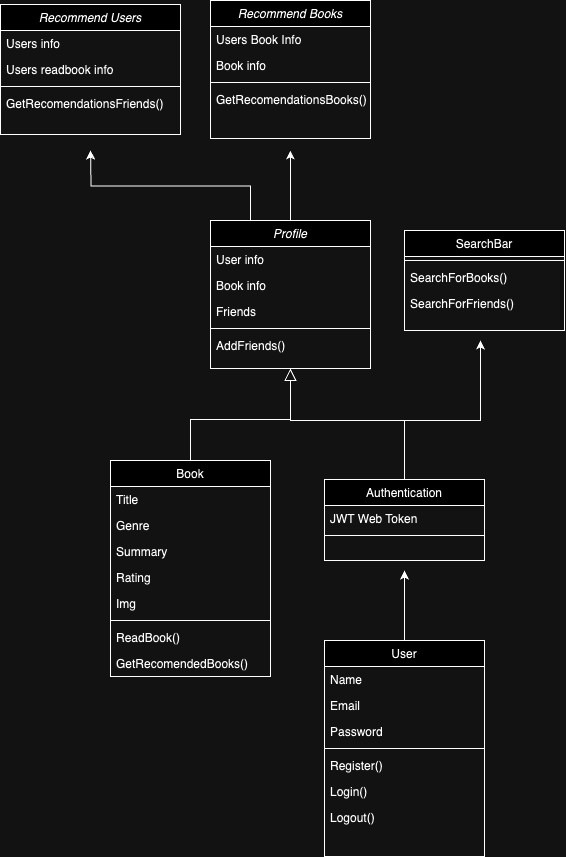

The diagram above was exported from draw.io. Its source (the exported page's mxGraphModel, read from the mxfile embedded in the PNG):
<mxGraphModel dx="1837" dy="2331" grid="1" gridSize="10" guides="1" tooltips="1" connect="1" arrows="1" fold="1" page="1" pageScale="1" pageWidth="827" pageHeight="1169" math="0" shadow="0">
  <root>
    <mxCell id="WIyWlLk6GJQsqaUBKTNV-0" />
    <mxCell id="WIyWlLk6GJQsqaUBKTNV-1" parent="WIyWlLk6GJQsqaUBKTNV-0" />
    <mxCell id="PeMB3g5cVr29-HlCkQ8W-43" style="edgeStyle=orthogonalEdgeStyle;rounded=0;orthogonalLoop=1;jettySize=auto;html=1;exitX=0.5;exitY=0;exitDx=0;exitDy=0;" edge="1" parent="WIyWlLk6GJQsqaUBKTNV-1" source="zkfFHV4jXpPFQw0GAbJ--0">
      <mxGeometry relative="1" as="geometry">
        <mxPoint x="299.8421052631579" y="40" as="targetPoint" />
      </mxGeometry>
    </mxCell>
    <mxCell id="PeMB3g5cVr29-HlCkQ8W-49" style="edgeStyle=orthogonalEdgeStyle;rounded=0;orthogonalLoop=1;jettySize=auto;html=1;exitX=0.25;exitY=0;exitDx=0;exitDy=0;" edge="1" parent="WIyWlLk6GJQsqaUBKTNV-1" source="zkfFHV4jXpPFQw0GAbJ--0">
      <mxGeometry relative="1" as="geometry">
        <mxPoint x="100" y="40" as="targetPoint" />
      </mxGeometry>
    </mxCell>
    <mxCell id="zkfFHV4jXpPFQw0GAbJ--0" value="Profile" style="swimlane;fontStyle=2;align=center;verticalAlign=top;childLayout=stackLayout;horizontal=1;startSize=26;horizontalStack=0;resizeParent=1;resizeLast=0;collapsible=1;marginBottom=0;rounded=0;shadow=0;strokeWidth=1;" parent="WIyWlLk6GJQsqaUBKTNV-1" vertex="1">
      <mxGeometry x="220" y="110" width="160" height="148" as="geometry">
        <mxRectangle x="230" y="140" width="160" height="26" as="alternateBounds" />
      </mxGeometry>
    </mxCell>
    <mxCell id="zkfFHV4jXpPFQw0GAbJ--1" value="User info" style="text;align=left;verticalAlign=top;spacingLeft=4;spacingRight=4;overflow=hidden;rotatable=0;points=[[0,0.5],[1,0.5]];portConstraint=eastwest;" parent="zkfFHV4jXpPFQw0GAbJ--0" vertex="1">
      <mxGeometry y="26" width="160" height="26" as="geometry" />
    </mxCell>
    <mxCell id="zkfFHV4jXpPFQw0GAbJ--2" value="Book info" style="text;align=left;verticalAlign=top;spacingLeft=4;spacingRight=4;overflow=hidden;rotatable=0;points=[[0,0.5],[1,0.5]];portConstraint=eastwest;rounded=0;shadow=0;html=0;" parent="zkfFHV4jXpPFQw0GAbJ--0" vertex="1">
      <mxGeometry y="52" width="160" height="26" as="geometry" />
    </mxCell>
    <mxCell id="zkfFHV4jXpPFQw0GAbJ--3" value="Friends" style="text;align=left;verticalAlign=top;spacingLeft=4;spacingRight=4;overflow=hidden;rotatable=0;points=[[0,0.5],[1,0.5]];portConstraint=eastwest;rounded=0;shadow=0;html=0;" parent="zkfFHV4jXpPFQw0GAbJ--0" vertex="1">
      <mxGeometry y="78" width="160" height="26" as="geometry" />
    </mxCell>
    <mxCell id="zkfFHV4jXpPFQw0GAbJ--4" value="" style="line;html=1;strokeWidth=1;align=left;verticalAlign=middle;spacingTop=-1;spacingLeft=3;spacingRight=3;rotatable=0;labelPosition=right;points=[];portConstraint=eastwest;" parent="zkfFHV4jXpPFQw0GAbJ--0" vertex="1">
      <mxGeometry y="104" width="160" height="8" as="geometry" />
    </mxCell>
    <mxCell id="zkfFHV4jXpPFQw0GAbJ--5" value="AddFriends()" style="text;align=left;verticalAlign=top;spacingLeft=4;spacingRight=4;overflow=hidden;rotatable=0;points=[[0,0.5],[1,0.5]];portConstraint=eastwest;" parent="zkfFHV4jXpPFQw0GAbJ--0" vertex="1">
      <mxGeometry y="112" width="160" height="26" as="geometry" />
    </mxCell>
    <mxCell id="zkfFHV4jXpPFQw0GAbJ--12" value="" style="endArrow=block;endSize=10;endFill=0;shadow=0;strokeWidth=1;rounded=0;curved=0;edgeStyle=elbowEdgeStyle;elbow=vertical;" parent="WIyWlLk6GJQsqaUBKTNV-1" target="zkfFHV4jXpPFQw0GAbJ--0" edge="1">
      <mxGeometry width="160" relative="1" as="geometry">
        <mxPoint x="200" y="360" as="sourcePoint" />
        <mxPoint x="200" y="203" as="targetPoint" />
      </mxGeometry>
    </mxCell>
    <mxCell id="zkfFHV4jXpPFQw0GAbJ--16" value="" style="endArrow=block;endSize=10;endFill=0;shadow=0;strokeWidth=1;rounded=0;curved=0;edgeStyle=elbowEdgeStyle;elbow=vertical;" parent="WIyWlLk6GJQsqaUBKTNV-1" target="zkfFHV4jXpPFQw0GAbJ--0" edge="1">
      <mxGeometry width="160" relative="1" as="geometry">
        <mxPoint x="414" y="370" as="sourcePoint" />
        <mxPoint x="310" y="271" as="targetPoint" />
        <Array as="points">
          <mxPoint x="400" y="310" />
        </Array>
      </mxGeometry>
    </mxCell>
    <mxCell id="zkfFHV4jXpPFQw0GAbJ--17" value="SearchBar" style="swimlane;fontStyle=0;align=center;verticalAlign=top;childLayout=stackLayout;horizontal=1;startSize=26;horizontalStack=0;resizeParent=1;resizeLast=0;collapsible=1;marginBottom=0;rounded=0;shadow=0;strokeWidth=1;" parent="WIyWlLk6GJQsqaUBKTNV-1" vertex="1">
      <mxGeometry x="414" y="120" width="160" height="100" as="geometry">
        <mxRectangle x="550" y="140" width="160" height="26" as="alternateBounds" />
      </mxGeometry>
    </mxCell>
    <mxCell id="zkfFHV4jXpPFQw0GAbJ--23" value="" style="line;html=1;strokeWidth=1;align=left;verticalAlign=middle;spacingTop=-1;spacingLeft=3;spacingRight=3;rotatable=0;labelPosition=right;points=[];portConstraint=eastwest;" parent="zkfFHV4jXpPFQw0GAbJ--17" vertex="1">
      <mxGeometry y="26" width="160" height="8" as="geometry" />
    </mxCell>
    <mxCell id="zkfFHV4jXpPFQw0GAbJ--24" value="SearchForBooks()" style="text;align=left;verticalAlign=top;spacingLeft=4;spacingRight=4;overflow=hidden;rotatable=0;points=[[0,0.5],[1,0.5]];portConstraint=eastwest;" parent="zkfFHV4jXpPFQw0GAbJ--17" vertex="1">
      <mxGeometry y="34" width="160" height="26" as="geometry" />
    </mxCell>
    <mxCell id="zkfFHV4jXpPFQw0GAbJ--25" value="SearchForFriends()" style="text;align=left;verticalAlign=top;spacingLeft=4;spacingRight=4;overflow=hidden;rotatable=0;points=[[0,0.5],[1,0.5]];portConstraint=eastwest;" parent="zkfFHV4jXpPFQw0GAbJ--17" vertex="1">
      <mxGeometry y="60" width="160" height="26" as="geometry" />
    </mxCell>
    <mxCell id="PeMB3g5cVr29-HlCkQ8W-4" value="Book" style="swimlane;fontStyle=0;align=center;verticalAlign=top;childLayout=stackLayout;horizontal=1;startSize=26;horizontalStack=0;resizeParent=1;resizeLast=0;collapsible=1;marginBottom=0;rounded=0;shadow=0;strokeWidth=1;" vertex="1" parent="WIyWlLk6GJQsqaUBKTNV-1">
      <mxGeometry x="120" y="350" width="160" height="216" as="geometry">
        <mxRectangle x="550" y="140" width="160" height="26" as="alternateBounds" />
      </mxGeometry>
    </mxCell>
    <mxCell id="PeMB3g5cVr29-HlCkQ8W-5" value="Title" style="text;align=left;verticalAlign=top;spacingLeft=4;spacingRight=4;overflow=hidden;rotatable=0;points=[[0,0.5],[1,0.5]];portConstraint=eastwest;" vertex="1" parent="PeMB3g5cVr29-HlCkQ8W-4">
      <mxGeometry y="26" width="160" height="26" as="geometry" />
    </mxCell>
    <mxCell id="PeMB3g5cVr29-HlCkQ8W-6" value="Genre" style="text;align=left;verticalAlign=top;spacingLeft=4;spacingRight=4;overflow=hidden;rotatable=0;points=[[0,0.5],[1,0.5]];portConstraint=eastwest;rounded=0;shadow=0;html=0;" vertex="1" parent="PeMB3g5cVr29-HlCkQ8W-4">
      <mxGeometry y="52" width="160" height="26" as="geometry" />
    </mxCell>
    <mxCell id="PeMB3g5cVr29-HlCkQ8W-7" value="Summary" style="text;align=left;verticalAlign=top;spacingLeft=4;spacingRight=4;overflow=hidden;rotatable=0;points=[[0,0.5],[1,0.5]];portConstraint=eastwest;rounded=0;shadow=0;html=0;" vertex="1" parent="PeMB3g5cVr29-HlCkQ8W-4">
      <mxGeometry y="78" width="160" height="26" as="geometry" />
    </mxCell>
    <mxCell id="PeMB3g5cVr29-HlCkQ8W-8" value="Rating" style="text;align=left;verticalAlign=top;spacingLeft=4;spacingRight=4;overflow=hidden;rotatable=0;points=[[0,0.5],[1,0.5]];portConstraint=eastwest;rounded=0;shadow=0;html=0;" vertex="1" parent="PeMB3g5cVr29-HlCkQ8W-4">
      <mxGeometry y="104" width="160" height="26" as="geometry" />
    </mxCell>
    <mxCell id="PeMB3g5cVr29-HlCkQ8W-9" value="Img" style="text;align=left;verticalAlign=top;spacingLeft=4;spacingRight=4;overflow=hidden;rotatable=0;points=[[0,0.5],[1,0.5]];portConstraint=eastwest;rounded=0;shadow=0;html=0;" vertex="1" parent="PeMB3g5cVr29-HlCkQ8W-4">
      <mxGeometry y="130" width="160" height="26" as="geometry" />
    </mxCell>
    <mxCell id="PeMB3g5cVr29-HlCkQ8W-10" value="" style="line;html=1;strokeWidth=1;align=left;verticalAlign=middle;spacingTop=-1;spacingLeft=3;spacingRight=3;rotatable=0;labelPosition=right;points=[];portConstraint=eastwest;" vertex="1" parent="PeMB3g5cVr29-HlCkQ8W-4">
      <mxGeometry y="156" width="160" height="8" as="geometry" />
    </mxCell>
    <mxCell id="PeMB3g5cVr29-HlCkQ8W-11" value="ReadBook()" style="text;align=left;verticalAlign=top;spacingLeft=4;spacingRight=4;overflow=hidden;rotatable=0;points=[[0,0.5],[1,0.5]];portConstraint=eastwest;" vertex="1" parent="PeMB3g5cVr29-HlCkQ8W-4">
      <mxGeometry y="164" width="160" height="26" as="geometry" />
    </mxCell>
    <mxCell id="PeMB3g5cVr29-HlCkQ8W-12" value="GetRecomendedBooks()" style="text;align=left;verticalAlign=top;spacingLeft=4;spacingRight=4;overflow=hidden;rotatable=0;points=[[0,0.5],[1,0.5]];portConstraint=eastwest;" vertex="1" parent="PeMB3g5cVr29-HlCkQ8W-4">
      <mxGeometry y="190" width="160" height="26" as="geometry" />
    </mxCell>
    <mxCell id="PeMB3g5cVr29-HlCkQ8W-25" style="edgeStyle=orthogonalEdgeStyle;rounded=0;orthogonalLoop=1;jettySize=auto;html=1;" edge="1" parent="WIyWlLk6GJQsqaUBKTNV-1" source="PeMB3g5cVr29-HlCkQ8W-14">
      <mxGeometry relative="1" as="geometry">
        <mxPoint x="414" y="460" as="targetPoint" />
      </mxGeometry>
    </mxCell>
    <mxCell id="PeMB3g5cVr29-HlCkQ8W-14" value="User" style="swimlane;fontStyle=0;align=center;verticalAlign=top;childLayout=stackLayout;horizontal=1;startSize=26;horizontalStack=0;resizeParent=1;resizeLast=0;collapsible=1;marginBottom=0;rounded=0;shadow=0;strokeWidth=1;" vertex="1" parent="WIyWlLk6GJQsqaUBKTNV-1">
      <mxGeometry x="334" y="530" width="160" height="216" as="geometry">
        <mxRectangle x="550" y="140" width="160" height="26" as="alternateBounds" />
      </mxGeometry>
    </mxCell>
    <mxCell id="PeMB3g5cVr29-HlCkQ8W-15" value="Name" style="text;align=left;verticalAlign=top;spacingLeft=4;spacingRight=4;overflow=hidden;rotatable=0;points=[[0,0.5],[1,0.5]];portConstraint=eastwest;" vertex="1" parent="PeMB3g5cVr29-HlCkQ8W-14">
      <mxGeometry y="26" width="160" height="26" as="geometry" />
    </mxCell>
    <mxCell id="PeMB3g5cVr29-HlCkQ8W-16" value="Email" style="text;align=left;verticalAlign=top;spacingLeft=4;spacingRight=4;overflow=hidden;rotatable=0;points=[[0,0.5],[1,0.5]];portConstraint=eastwest;rounded=0;shadow=0;html=0;" vertex="1" parent="PeMB3g5cVr29-HlCkQ8W-14">
      <mxGeometry y="52" width="160" height="26" as="geometry" />
    </mxCell>
    <mxCell id="PeMB3g5cVr29-HlCkQ8W-17" value="Password" style="text;align=left;verticalAlign=top;spacingLeft=4;spacingRight=4;overflow=hidden;rotatable=0;points=[[0,0.5],[1,0.5]];portConstraint=eastwest;rounded=0;shadow=0;html=0;" vertex="1" parent="PeMB3g5cVr29-HlCkQ8W-14">
      <mxGeometry y="78" width="160" height="26" as="geometry" />
    </mxCell>
    <mxCell id="PeMB3g5cVr29-HlCkQ8W-20" value="" style="line;html=1;strokeWidth=1;align=left;verticalAlign=middle;spacingTop=-1;spacingLeft=3;spacingRight=3;rotatable=0;labelPosition=right;points=[];portConstraint=eastwest;" vertex="1" parent="PeMB3g5cVr29-HlCkQ8W-14">
      <mxGeometry y="104" width="160" height="8" as="geometry" />
    </mxCell>
    <mxCell id="PeMB3g5cVr29-HlCkQ8W-21" value="Register()" style="text;align=left;verticalAlign=top;spacingLeft=4;spacingRight=4;overflow=hidden;rotatable=0;points=[[0,0.5],[1,0.5]];portConstraint=eastwest;" vertex="1" parent="PeMB3g5cVr29-HlCkQ8W-14">
      <mxGeometry y="112" width="160" height="26" as="geometry" />
    </mxCell>
    <mxCell id="PeMB3g5cVr29-HlCkQ8W-22" value="Login()" style="text;align=left;verticalAlign=top;spacingLeft=4;spacingRight=4;overflow=hidden;rotatable=0;points=[[0,0.5],[1,0.5]];portConstraint=eastwest;" vertex="1" parent="PeMB3g5cVr29-HlCkQ8W-14">
      <mxGeometry y="138" width="160" height="26" as="geometry" />
    </mxCell>
    <mxCell id="PeMB3g5cVr29-HlCkQ8W-23" value="Logout()" style="text;align=left;verticalAlign=top;spacingLeft=4;spacingRight=4;overflow=hidden;rotatable=0;points=[[0,0.5],[1,0.5]];portConstraint=eastwest;" vertex="1" parent="PeMB3g5cVr29-HlCkQ8W-14">
      <mxGeometry y="164" width="160" height="26" as="geometry" />
    </mxCell>
    <mxCell id="PeMB3g5cVr29-HlCkQ8W-36" value="" style="edgeStyle=orthogonalEdgeStyle;rounded=0;orthogonalLoop=1;jettySize=auto;html=1;" edge="1" parent="WIyWlLk6GJQsqaUBKTNV-1" source="PeMB3g5cVr29-HlCkQ8W-27">
      <mxGeometry relative="1" as="geometry">
        <mxPoint x="490" y="230" as="targetPoint" />
        <Array as="points">
          <mxPoint x="414" y="310" />
          <mxPoint x="490" y="310" />
        </Array>
      </mxGeometry>
    </mxCell>
    <mxCell id="PeMB3g5cVr29-HlCkQ8W-27" value="Authentication" style="swimlane;fontStyle=0;align=center;verticalAlign=top;childLayout=stackLayout;horizontal=1;startSize=26;horizontalStack=0;resizeParent=1;resizeLast=0;collapsible=1;marginBottom=0;rounded=0;shadow=0;strokeWidth=1;" vertex="1" parent="WIyWlLk6GJQsqaUBKTNV-1">
      <mxGeometry x="334" y="369" width="160" height="81" as="geometry">
        <mxRectangle x="550" y="140" width="160" height="26" as="alternateBounds" />
      </mxGeometry>
    </mxCell>
    <mxCell id="PeMB3g5cVr29-HlCkQ8W-28" value="JWT Web Token" style="text;align=left;verticalAlign=top;spacingLeft=4;spacingRight=4;overflow=hidden;rotatable=0;points=[[0,0.5],[1,0.5]];portConstraint=eastwest;" vertex="1" parent="PeMB3g5cVr29-HlCkQ8W-27">
      <mxGeometry y="26" width="160" height="26" as="geometry" />
    </mxCell>
    <mxCell id="PeMB3g5cVr29-HlCkQ8W-31" value="" style="line;html=1;strokeWidth=1;align=left;verticalAlign=middle;spacingTop=-1;spacingLeft=3;spacingRight=3;rotatable=0;labelPosition=right;points=[];portConstraint=eastwest;" vertex="1" parent="PeMB3g5cVr29-HlCkQ8W-27">
      <mxGeometry y="52" width="160" height="8" as="geometry" />
    </mxCell>
    <mxCell id="PeMB3g5cVr29-HlCkQ8W-37" value="Recommend Books" style="swimlane;fontStyle=2;align=center;verticalAlign=top;childLayout=stackLayout;horizontal=1;startSize=26;horizontalStack=0;resizeParent=1;resizeLast=0;collapsible=1;marginBottom=0;rounded=0;shadow=0;strokeWidth=1;" vertex="1" parent="WIyWlLk6GJQsqaUBKTNV-1">
      <mxGeometry x="220" y="-110" width="160" height="138" as="geometry">
        <mxRectangle x="230" y="140" width="160" height="26" as="alternateBounds" />
      </mxGeometry>
    </mxCell>
    <mxCell id="PeMB3g5cVr29-HlCkQ8W-38" value="Users Book Info" style="text;align=left;verticalAlign=top;spacingLeft=4;spacingRight=4;overflow=hidden;rotatable=0;points=[[0,0.5],[1,0.5]];portConstraint=eastwest;" vertex="1" parent="PeMB3g5cVr29-HlCkQ8W-37">
      <mxGeometry y="26" width="160" height="26" as="geometry" />
    </mxCell>
    <mxCell id="PeMB3g5cVr29-HlCkQ8W-39" value="Book info" style="text;align=left;verticalAlign=top;spacingLeft=4;spacingRight=4;overflow=hidden;rotatable=0;points=[[0,0.5],[1,0.5]];portConstraint=eastwest;rounded=0;shadow=0;html=0;" vertex="1" parent="PeMB3g5cVr29-HlCkQ8W-37">
      <mxGeometry y="52" width="160" height="26" as="geometry" />
    </mxCell>
    <mxCell id="PeMB3g5cVr29-HlCkQ8W-41" value="" style="line;html=1;strokeWidth=1;align=left;verticalAlign=middle;spacingTop=-1;spacingLeft=3;spacingRight=3;rotatable=0;labelPosition=right;points=[];portConstraint=eastwest;" vertex="1" parent="PeMB3g5cVr29-HlCkQ8W-37">
      <mxGeometry y="78" width="160" height="8" as="geometry" />
    </mxCell>
    <mxCell id="PeMB3g5cVr29-HlCkQ8W-42" value="GetRecomendationsBooks()" style="text;align=left;verticalAlign=top;spacingLeft=4;spacingRight=4;overflow=hidden;rotatable=0;points=[[0,0.5],[1,0.5]];portConstraint=eastwest;" vertex="1" parent="PeMB3g5cVr29-HlCkQ8W-37">
      <mxGeometry y="86" width="160" height="26" as="geometry" />
    </mxCell>
    <mxCell id="PeMB3g5cVr29-HlCkQ8W-44" value="Recommend Users" style="swimlane;fontStyle=2;align=center;verticalAlign=top;childLayout=stackLayout;horizontal=1;startSize=26;horizontalStack=0;resizeParent=1;resizeLast=0;collapsible=1;marginBottom=0;rounded=0;shadow=0;strokeWidth=1;" vertex="1" parent="WIyWlLk6GJQsqaUBKTNV-1">
      <mxGeometry x="10" y="-106" width="180" height="130" as="geometry">
        <mxRectangle x="230" y="140" width="160" height="26" as="alternateBounds" />
      </mxGeometry>
    </mxCell>
    <mxCell id="PeMB3g5cVr29-HlCkQ8W-45" value="Users info" style="text;align=left;verticalAlign=top;spacingLeft=4;spacingRight=4;overflow=hidden;rotatable=0;points=[[0,0.5],[1,0.5]];portConstraint=eastwest;" vertex="1" parent="PeMB3g5cVr29-HlCkQ8W-44">
      <mxGeometry y="26" width="180" height="26" as="geometry" />
    </mxCell>
    <mxCell id="PeMB3g5cVr29-HlCkQ8W-46" value="Users readbook info" style="text;align=left;verticalAlign=top;spacingLeft=4;spacingRight=4;overflow=hidden;rotatable=0;points=[[0,0.5],[1,0.5]];portConstraint=eastwest;rounded=0;shadow=0;html=0;" vertex="1" parent="PeMB3g5cVr29-HlCkQ8W-44">
      <mxGeometry y="52" width="180" height="26" as="geometry" />
    </mxCell>
    <mxCell id="PeMB3g5cVr29-HlCkQ8W-47" value="" style="line;html=1;strokeWidth=1;align=left;verticalAlign=middle;spacingTop=-1;spacingLeft=3;spacingRight=3;rotatable=0;labelPosition=right;points=[];portConstraint=eastwest;" vertex="1" parent="PeMB3g5cVr29-HlCkQ8W-44">
      <mxGeometry y="78" width="180" height="8" as="geometry" />
    </mxCell>
    <mxCell id="PeMB3g5cVr29-HlCkQ8W-48" value="GetRecomendationsFriends()" style="text;align=left;verticalAlign=top;spacingLeft=4;spacingRight=4;overflow=hidden;rotatable=0;points=[[0,0.5],[1,0.5]];portConstraint=eastwest;" vertex="1" parent="PeMB3g5cVr29-HlCkQ8W-44">
      <mxGeometry y="86" width="180" height="26" as="geometry" />
    </mxCell>
  </root>
</mxGraphModel>